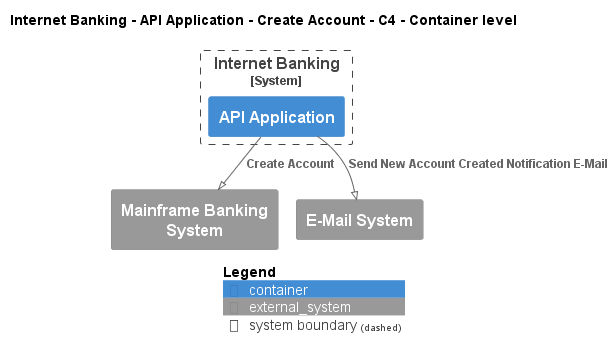

The diagram above was rendered by PlantUML. Its source (embedded in the PNG):
@startuml
!pragma layout smetana
!include ..\..\..\..\..\..\..\.c4s\C4_Container.puml

AddElementTag("c4interflow:lifecycle:new", $bgColor=green, $fontColor=#ffffff, $borderColor=green, $shadowing="False")
AddElementTag("c4interflow:lifecycle:changed", $bgColor=orange, $fontColor=#ffffff, $borderColor=orange, $shadowing="False")
AddElementTag("c4interflow:lifecycle:removed", $bgColor=red, $fontColor=#ffffff, $borderColor=red, $shadowing="False")

AddRelTag("c4interflow:lifecycle:new", $textColor=green, $lineColor=green)
AddRelTag("c4interflow:lifecycle:changed", $textColor=orange, $lineColor=orange)
AddRelTag("c4interflow:lifecycle:removed", $textColor=red, $lineColor=red)

SHOW_PERSON_PORTRAIT()
LAYOUT_TOP_DOWN()

skinparam linetype polyline

title Internet Banking - API Application - Create Account - C4 - Container level


System_Boundary(BigBankPlc.SoftwareSystems.InternetBanking, "Internet Banking") {
    Container(BigBankPlc.SoftwareSystems.InternetBanking.Containers.APIApplication, "API Application", "", "")
}
System_Ext(BigBankPlc.SoftwareSystems.MainframeBankingSystem, "Mainframe Banking System", "")
System_Ext(BigBankPlc.SoftwareSystems.EMailSystem, "E-Mail System", "")

Rel(BigBankPlc.SoftwareSystems.InternetBanking.Containers.APIApplication, BigBankPlc.SoftwareSystems.MainframeBankingSystem, "Create Account")
Rel(BigBankPlc.SoftwareSystems.InternetBanking.Containers.APIApplication, BigBankPlc.SoftwareSystems.EMailSystem, "Send New Account Created Notification E-Mail")


SHOW_LEGEND()
@enduml